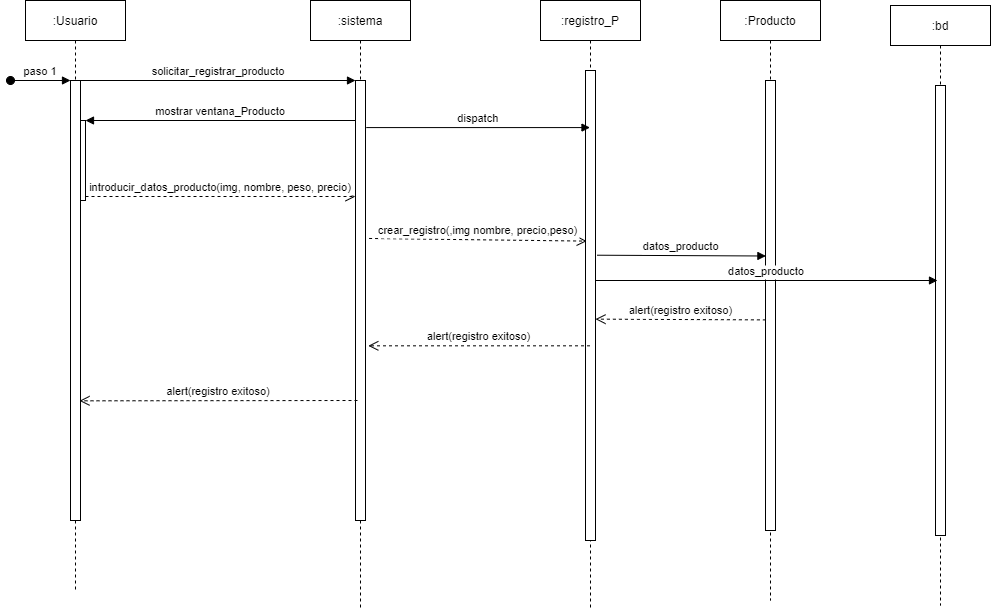

The diagram above was exported from draw.io. Its source (the exported page's mxGraphModel, read from the mxfile embedded in the PNG):
<mxGraphModel dx="2128" dy="599" grid="1" gridSize="10" guides="1" tooltips="1" connect="1" arrows="1" fold="1" page="1" pageScale="1" pageWidth="850" pageHeight="1100" math="0" shadow="0">
  <root>
    <mxCell id="0" />
    <mxCell id="1" parent="0" />
    <mxCell id="3nuBFxr9cyL0pnOWT2aG-1" value=":Usuario" style="shape=umlLifeline;perimeter=lifelinePerimeter;container=1;collapsible=0;recursiveResize=0;rounded=0;shadow=0;strokeWidth=1;" parent="1" vertex="1">
      <mxGeometry x="15" y="80" width="100" height="590" as="geometry" />
    </mxCell>
    <mxCell id="3nuBFxr9cyL0pnOWT2aG-3" value="paso 1" style="verticalAlign=bottom;startArrow=oval;endArrow=block;startSize=8;shadow=0;strokeWidth=1;" parent="3nuBFxr9cyL0pnOWT2aG-1" target="3nuBFxr9cyL0pnOWT2aG-2" edge="1">
      <mxGeometry relative="1" as="geometry">
        <mxPoint x="-15" y="80" as="sourcePoint" />
      </mxGeometry>
    </mxCell>
    <mxCell id="3nuBFxr9cyL0pnOWT2aG-4" value="" style="points=[];perimeter=orthogonalPerimeter;rounded=0;shadow=0;strokeWidth=1;" parent="3nuBFxr9cyL0pnOWT2aG-1" vertex="1">
      <mxGeometry x="50" y="120" width="10" height="80" as="geometry" />
    </mxCell>
    <mxCell id="3nuBFxr9cyL0pnOWT2aG-5" value=":sistema" style="shape=umlLifeline;perimeter=lifelinePerimeter;container=1;collapsible=0;recursiveResize=0;rounded=0;shadow=0;strokeWidth=1;" parent="1" vertex="1">
      <mxGeometry x="300" y="80" width="100" height="610" as="geometry" />
    </mxCell>
    <mxCell id="3nuBFxr9cyL0pnOWT2aG-6" value="" style="points=[];perimeter=orthogonalPerimeter;rounded=0;shadow=0;strokeWidth=1;" parent="3nuBFxr9cyL0pnOWT2aG-5" vertex="1">
      <mxGeometry x="45" y="80" width="10" height="440" as="geometry" />
    </mxCell>
    <mxCell id="3nuBFxr9cyL0pnOWT2aG-8" value="solicitar_registrar_producto" style="verticalAlign=bottom;endArrow=block;entryX=0;entryY=0;shadow=0;strokeWidth=1;" parent="1" source="3nuBFxr9cyL0pnOWT2aG-2" target="3nuBFxr9cyL0pnOWT2aG-6" edge="1">
      <mxGeometry relative="1" as="geometry">
        <mxPoint x="275" y="160" as="sourcePoint" />
      </mxGeometry>
    </mxCell>
    <mxCell id="3nuBFxr9cyL0pnOWT2aG-9" value="mostrar ventana_Producto" style="verticalAlign=bottom;endArrow=block;entryX=1;entryY=0;shadow=0;strokeWidth=1;" parent="1" source="3nuBFxr9cyL0pnOWT2aG-6" target="3nuBFxr9cyL0pnOWT2aG-4" edge="1">
      <mxGeometry relative="1" as="geometry">
        <mxPoint x="240" y="200" as="sourcePoint" />
      </mxGeometry>
    </mxCell>
    <mxCell id="3nuBFxr9cyL0pnOWT2aG-10" value="introducir_datos_producto(img, nombre, peso, precio)" style="verticalAlign=bottom;endArrow=open;dashed=1;endSize=8;exitX=1;exitY=0.95;shadow=0;strokeWidth=1;" parent="1" source="3nuBFxr9cyL0pnOWT2aG-4" target="3nuBFxr9cyL0pnOWT2aG-6" edge="1">
      <mxGeometry relative="1" as="geometry">
        <mxPoint x="240" y="257" as="targetPoint" />
      </mxGeometry>
    </mxCell>
    <mxCell id="5uf_s8lVfu68lMfGnI9s-1" value=":registro_P" style="shape=umlLifeline;perimeter=lifelinePerimeter;container=1;collapsible=0;recursiveResize=0;rounded=0;shadow=0;strokeWidth=1;" vertex="1" parent="1">
      <mxGeometry x="530" y="80" width="100" height="610" as="geometry" />
    </mxCell>
    <mxCell id="5uf_s8lVfu68lMfGnI9s-2" value="" style="points=[];perimeter=orthogonalPerimeter;rounded=0;shadow=0;strokeWidth=1;" vertex="1" parent="5uf_s8lVfu68lMfGnI9s-1">
      <mxGeometry x="45" y="70" width="10" height="470" as="geometry" />
    </mxCell>
    <mxCell id="5uf_s8lVfu68lMfGnI9s-5" value=":Producto" style="shape=umlLifeline;perimeter=lifelinePerimeter;container=1;collapsible=0;recursiveResize=0;rounded=0;shadow=0;strokeWidth=1;" vertex="1" parent="1">
      <mxGeometry x="710" y="80" width="100" height="600" as="geometry" />
    </mxCell>
    <mxCell id="5uf_s8lVfu68lMfGnI9s-6" value="" style="points=[];perimeter=orthogonalPerimeter;rounded=0;shadow=0;strokeWidth=1;" vertex="1" parent="5uf_s8lVfu68lMfGnI9s-5">
      <mxGeometry x="45" y="80" width="10" height="450" as="geometry" />
    </mxCell>
    <mxCell id="5uf_s8lVfu68lMfGnI9s-8" value="datos_producto" style="verticalAlign=bottom;endArrow=block;shadow=0;strokeWidth=1;entryX=0.04;entryY=0.39;entryDx=0;entryDy=0;entryPerimeter=0;exitX=1.16;exitY=0.393;exitDx=0;exitDy=0;exitPerimeter=0;" edge="1" parent="1" source="5uf_s8lVfu68lMfGnI9s-2" target="5uf_s8lVfu68lMfGnI9s-6">
      <mxGeometry relative="1" as="geometry">
        <mxPoint x="685" y="160" as="sourcePoint" />
        <Array as="points" />
      </mxGeometry>
    </mxCell>
    <mxCell id="5uf_s8lVfu68lMfGnI9s-25" value="dispatch" style="verticalAlign=bottom;endArrow=block;shadow=0;strokeWidth=1;exitX=1.08;exitY=0.107;exitDx=0;exitDy=0;exitPerimeter=0;" edge="1" parent="1" source="3nuBFxr9cyL0pnOWT2aG-6" target="5uf_s8lVfu68lMfGnI9s-1">
      <mxGeometry relative="1" as="geometry">
        <mxPoint x="360" y="180.0000000000001" as="sourcePoint" />
        <mxPoint x="530" y="180.0000000000001" as="targetPoint" />
      </mxGeometry>
    </mxCell>
    <mxCell id="5uf_s8lVfu68lMfGnI9s-26" value="alert(registro exitoso)" style="verticalAlign=bottom;endArrow=open;dashed=1;endSize=8;shadow=0;strokeWidth=1;entryX=1.28;entryY=0.603;entryDx=0;entryDy=0;entryPerimeter=0;" edge="1" parent="1" source="5uf_s8lVfu68lMfGnI9s-1" target="3nuBFxr9cyL0pnOWT2aG-6">
      <mxGeometry relative="1" as="geometry">
        <mxPoint x="400" y="309.9999999999998" as="targetPoint" />
        <mxPoint x="570" y="309.9999999999998" as="sourcePoint" />
      </mxGeometry>
    </mxCell>
    <mxCell id="3nuBFxr9cyL0pnOWT2aG-2" value="" style="points=[];perimeter=orthogonalPerimeter;rounded=0;shadow=0;strokeWidth=1;" parent="1" vertex="1">
      <mxGeometry x="60" y="160" width="10" height="440" as="geometry" />
    </mxCell>
    <mxCell id="5uf_s8lVfu68lMfGnI9s-27" value="crear_registro(,img nombre, precio,peso)" style="verticalAlign=bottom;endArrow=open;dashed=1;endSize=8;exitX=1.36;exitY=0.359;shadow=0;strokeWidth=1;exitDx=0;exitDy=0;exitPerimeter=0;entryX=0.12;entryY=0.363;entryDx=0;entryDy=0;entryPerimeter=0;" edge="1" parent="1" source="3nuBFxr9cyL0pnOWT2aG-6" target="5uf_s8lVfu68lMfGnI9s-2">
      <mxGeometry relative="1" as="geometry">
        <mxPoint x="570" y="320" as="targetPoint" />
        <mxPoint x="360" y="320" as="sourcePoint" />
      </mxGeometry>
    </mxCell>
    <mxCell id="5uf_s8lVfu68lMfGnI9s-28" value="alert(registro exitoso)" style="verticalAlign=bottom;endArrow=open;dashed=1;endSize=8;shadow=0;strokeWidth=1;entryX=0.9;entryY=0.728;entryDx=0;entryDy=0;entryPerimeter=0;" edge="1" parent="1" target="3nuBFxr9cyL0pnOWT2aG-2">
      <mxGeometry relative="1" as="geometry">
        <mxPoint x="114.99999999999991" y="400" as="targetPoint" />
        <mxPoint x="347" y="480" as="sourcePoint" />
      </mxGeometry>
    </mxCell>
    <mxCell id="5uf_s8lVfu68lMfGnI9s-29" value="alert(registro exitoso)" style="verticalAlign=bottom;endArrow=open;dashed=1;endSize=8;shadow=0;strokeWidth=1;exitX=0.04;exitY=0.532;exitDx=0;exitDy=0;exitPerimeter=0;entryX=1;entryY=0.529;entryDx=0;entryDy=0;entryPerimeter=0;" edge="1" parent="1" source="5uf_s8lVfu68lMfGnI9s-6" target="5uf_s8lVfu68lMfGnI9s-2">
      <mxGeometry relative="1" as="geometry">
        <mxPoint x="590" y="400" as="targetPoint" />
        <mxPoint x="744.9" y="400" as="sourcePoint" />
      </mxGeometry>
    </mxCell>
    <mxCell id="5uf_s8lVfu68lMfGnI9s-30" value=":bd" style="shape=umlLifeline;perimeter=lifelinePerimeter;container=1;collapsible=0;recursiveResize=0;rounded=0;shadow=0;strokeWidth=1;" vertex="1" parent="1">
      <mxGeometry x="880" y="85" width="100" height="600" as="geometry" />
    </mxCell>
    <mxCell id="5uf_s8lVfu68lMfGnI9s-31" value="" style="points=[];perimeter=orthogonalPerimeter;rounded=0;shadow=0;strokeWidth=1;" vertex="1" parent="5uf_s8lVfu68lMfGnI9s-30">
      <mxGeometry x="45" y="80" width="10" height="450" as="geometry" />
    </mxCell>
    <mxCell id="5uf_s8lVfu68lMfGnI9s-32" value="datos_producto" style="verticalAlign=bottom;endArrow=block;shadow=0;strokeWidth=1;" edge="1" parent="1" source="5uf_s8lVfu68lMfGnI9s-2">
      <mxGeometry relative="1" as="geometry">
        <mxPoint x="690" y="360" as="sourcePoint" />
        <mxPoint x="927" y="360" as="targetPoint" />
        <Array as="points" />
      </mxGeometry>
    </mxCell>
  </root>
</mxGraphModel>